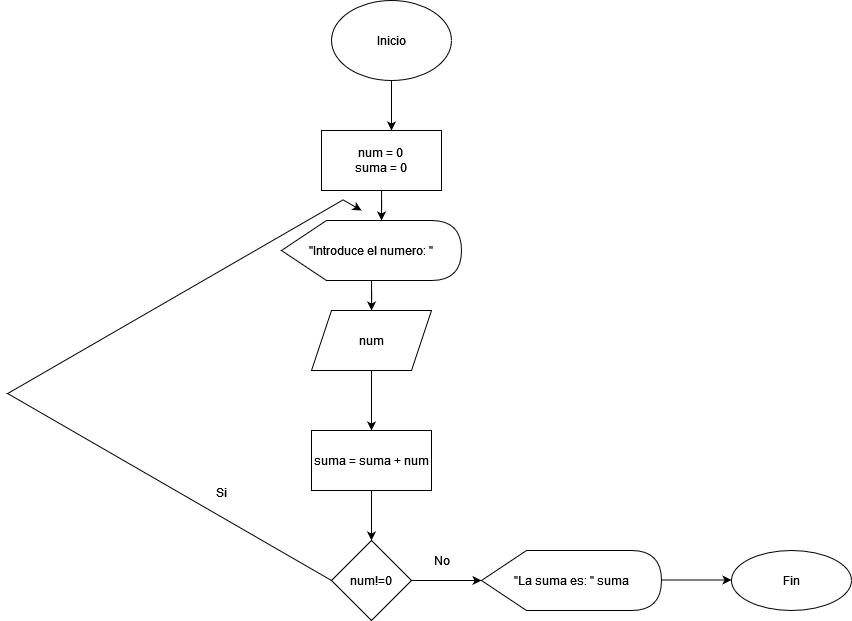

The diagram above was exported from draw.io. Its source (the exported page's mxGraphModel, read from the mxfile embedded in the PNG):
<mxGraphModel dx="1021" dy="518" grid="1" gridSize="10" guides="1" tooltips="1" connect="1" arrows="1" fold="1" page="1" pageScale="1" pageWidth="827" pageHeight="1169" math="0" shadow="0">
  <root>
    <mxCell id="0" />
    <mxCell id="1" parent="0" />
    <mxCell id="K9f26ymDvl0oXV1aiBuQ-2" style="edgeStyle=orthogonalEdgeStyle;rounded=0;orthogonalLoop=1;jettySize=auto;html=1;" edge="1" parent="1" source="K9f26ymDvl0oXV1aiBuQ-1">
      <mxGeometry relative="1" as="geometry">
        <mxPoint x="410" y="170" as="targetPoint" />
      </mxGeometry>
    </mxCell>
    <mxCell id="K9f26ymDvl0oXV1aiBuQ-1" value="Inicio" style="ellipse;whiteSpace=wrap;html=1;" vertex="1" parent="1">
      <mxGeometry x="350" y="40" width="120" height="80" as="geometry" />
    </mxCell>
    <mxCell id="K9f26ymDvl0oXV1aiBuQ-9" style="edgeStyle=orthogonalEdgeStyle;rounded=0;orthogonalLoop=1;jettySize=auto;html=1;" edge="1" parent="1" source="K9f26ymDvl0oXV1aiBuQ-3">
      <mxGeometry relative="1" as="geometry">
        <mxPoint x="390" y="470" as="targetPoint" />
      </mxGeometry>
    </mxCell>
    <mxCell id="K9f26ymDvl0oXV1aiBuQ-3" value="num" style="shape=parallelogram;perimeter=parallelogramPerimeter;whiteSpace=wrap;html=1;fixedSize=1;" vertex="1" parent="1">
      <mxGeometry x="330" y="350" width="120" height="60" as="geometry" />
    </mxCell>
    <mxCell id="K9f26ymDvl0oXV1aiBuQ-12" style="edgeStyle=orthogonalEdgeStyle;rounded=0;orthogonalLoop=1;jettySize=auto;html=1;" edge="1" parent="1" source="K9f26ymDvl0oXV1aiBuQ-4">
      <mxGeometry relative="1" as="geometry">
        <mxPoint x="400" y="260" as="targetPoint" />
      </mxGeometry>
    </mxCell>
    <mxCell id="K9f26ymDvl0oXV1aiBuQ-4" value="&lt;div&gt;num = 0&lt;/div&gt;&lt;div&gt;suma = 0&lt;br&gt;&lt;/div&gt;" style="rounded=0;whiteSpace=wrap;html=1;" vertex="1" parent="1">
      <mxGeometry x="340" y="170" width="120" height="60" as="geometry" />
    </mxCell>
    <mxCell id="K9f26ymDvl0oXV1aiBuQ-7" value="" style="edgeStyle=orthogonalEdgeStyle;rounded=0;orthogonalLoop=1;jettySize=auto;html=1;" edge="1" parent="1" source="K9f26ymDvl0oXV1aiBuQ-5" target="K9f26ymDvl0oXV1aiBuQ-3">
      <mxGeometry relative="1" as="geometry" />
    </mxCell>
    <mxCell id="K9f26ymDvl0oXV1aiBuQ-5" value="&quot;Introduce el numero: &quot;" style="shape=display;whiteSpace=wrap;html=1;" vertex="1" parent="1">
      <mxGeometry x="300" y="260" width="180" height="60" as="geometry" />
    </mxCell>
    <mxCell id="K9f26ymDvl0oXV1aiBuQ-11" style="edgeStyle=orthogonalEdgeStyle;rounded=0;orthogonalLoop=1;jettySize=auto;html=1;" edge="1" parent="1" source="K9f26ymDvl0oXV1aiBuQ-10">
      <mxGeometry relative="1" as="geometry">
        <mxPoint x="390" y="580" as="targetPoint" />
      </mxGeometry>
    </mxCell>
    <mxCell id="K9f26ymDvl0oXV1aiBuQ-10" value="suma = suma + num" style="rounded=0;whiteSpace=wrap;html=1;" vertex="1" parent="1">
      <mxGeometry x="330" y="470" width="120" height="60" as="geometry" />
    </mxCell>
    <mxCell id="K9f26ymDvl0oXV1aiBuQ-14" style="rounded=0;orthogonalLoop=1;jettySize=auto;html=1;edgeStyle=isometricEdgeStyle;elbow=vertical;exitX=0;exitY=0.5;exitDx=0;exitDy=0;" edge="1" parent="1" source="K9f26ymDvl0oXV1aiBuQ-13">
      <mxGeometry relative="1" as="geometry">
        <mxPoint x="380" y="250" as="targetPoint" />
        <mxPoint x="530" y="620" as="sourcePoint" />
        <Array as="points">
          <mxPoint x="170" y="350" />
        </Array>
      </mxGeometry>
    </mxCell>
    <mxCell id="K9f26ymDvl0oXV1aiBuQ-13" value="num!=0" style="rhombus;whiteSpace=wrap;html=1;" vertex="1" parent="1">
      <mxGeometry x="350" y="580" width="80" height="80" as="geometry" />
    </mxCell>
    <mxCell id="K9f26ymDvl0oXV1aiBuQ-17" value="&lt;div&gt;Si&lt;/div&gt;&lt;div&gt;&lt;br&gt;&lt;/div&gt;" style="text;html=1;align=center;verticalAlign=middle;resizable=0;points=[];autosize=1;strokeColor=none;fillColor=none;" vertex="1" parent="1">
      <mxGeometry x="225" y="525" width="30" height="30" as="geometry" />
    </mxCell>
    <mxCell id="K9f26ymDvl0oXV1aiBuQ-21" style="edgeStyle=orthogonalEdgeStyle;rounded=0;orthogonalLoop=1;jettySize=auto;html=1;exitX=1;exitY=0.5;exitDx=0;exitDy=0;" edge="1" parent="1" source="K9f26ymDvl0oXV1aiBuQ-13">
      <mxGeometry relative="1" as="geometry">
        <mxPoint x="500" y="620" as="targetPoint" />
        <mxPoint x="470" y="585" as="sourcePoint" />
      </mxGeometry>
    </mxCell>
    <mxCell id="K9f26ymDvl0oXV1aiBuQ-22" value="No" style="text;html=1;align=center;verticalAlign=middle;resizable=0;points=[];autosize=1;strokeColor=none;fillColor=none;" vertex="1" parent="1">
      <mxGeometry x="445" y="590" width="30" height="20" as="geometry" />
    </mxCell>
    <mxCell id="K9f26ymDvl0oXV1aiBuQ-23" value="&quot;La suma es: &quot; suma" style="shape=display;whiteSpace=wrap;html=1;" vertex="1" parent="1">
      <mxGeometry x="500" y="590" width="180" height="60" as="geometry" />
    </mxCell>
    <mxCell id="K9f26ymDvl0oXV1aiBuQ-24" style="edgeStyle=orthogonalEdgeStyle;rounded=0;orthogonalLoop=1;jettySize=auto;html=1;exitX=1;exitY=0.5;exitDx=0;exitDy=0;" edge="1" parent="1">
      <mxGeometry relative="1" as="geometry">
        <mxPoint x="750" y="619.5" as="targetPoint" />
        <mxPoint x="680" y="619.5" as="sourcePoint" />
      </mxGeometry>
    </mxCell>
    <mxCell id="K9f26ymDvl0oXV1aiBuQ-25" value="Fin" style="ellipse;whiteSpace=wrap;html=1;" vertex="1" parent="1">
      <mxGeometry x="750" y="590" width="120" height="60" as="geometry" />
    </mxCell>
  </root>
</mxGraphModel>